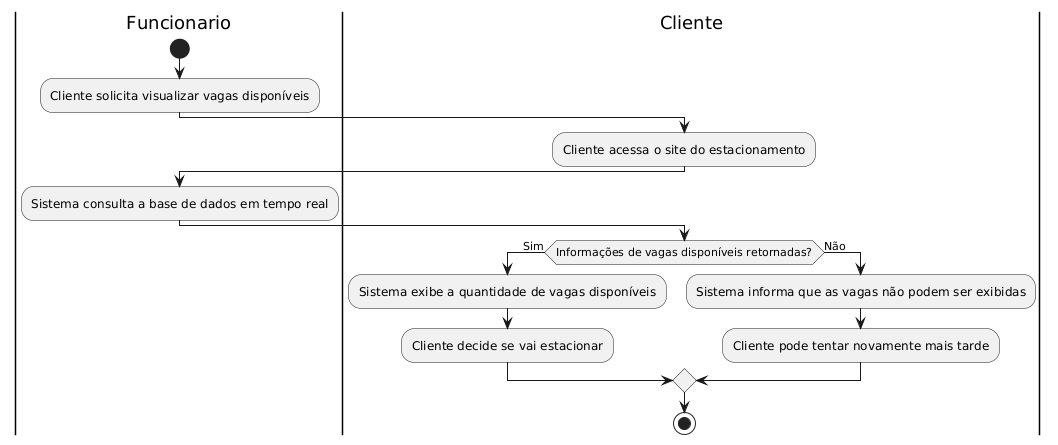

The diagram above was rendered by PlantUML. Its source (embedded in the PNG):
@startuml
|Funcionario|
start

:Cliente solicita visualizar vagas disponíveis;

|Cliente|
:Cliente acessa o site do estacionamento;

|Funcionario|
:Sistema consulta a base de dados em tempo real;

|Cliente|
if (Informações de vagas disponíveis retornadas?) then (Sim)
    :Sistema exibe a quantidade de vagas disponíveis;
    :Cliente decide se vai estacionar;
else (Não)
    :Sistema informa que as vagas não podem ser exibidas;
    :Cliente pode tentar novamente mais tarde;
endif

stop
@enduml